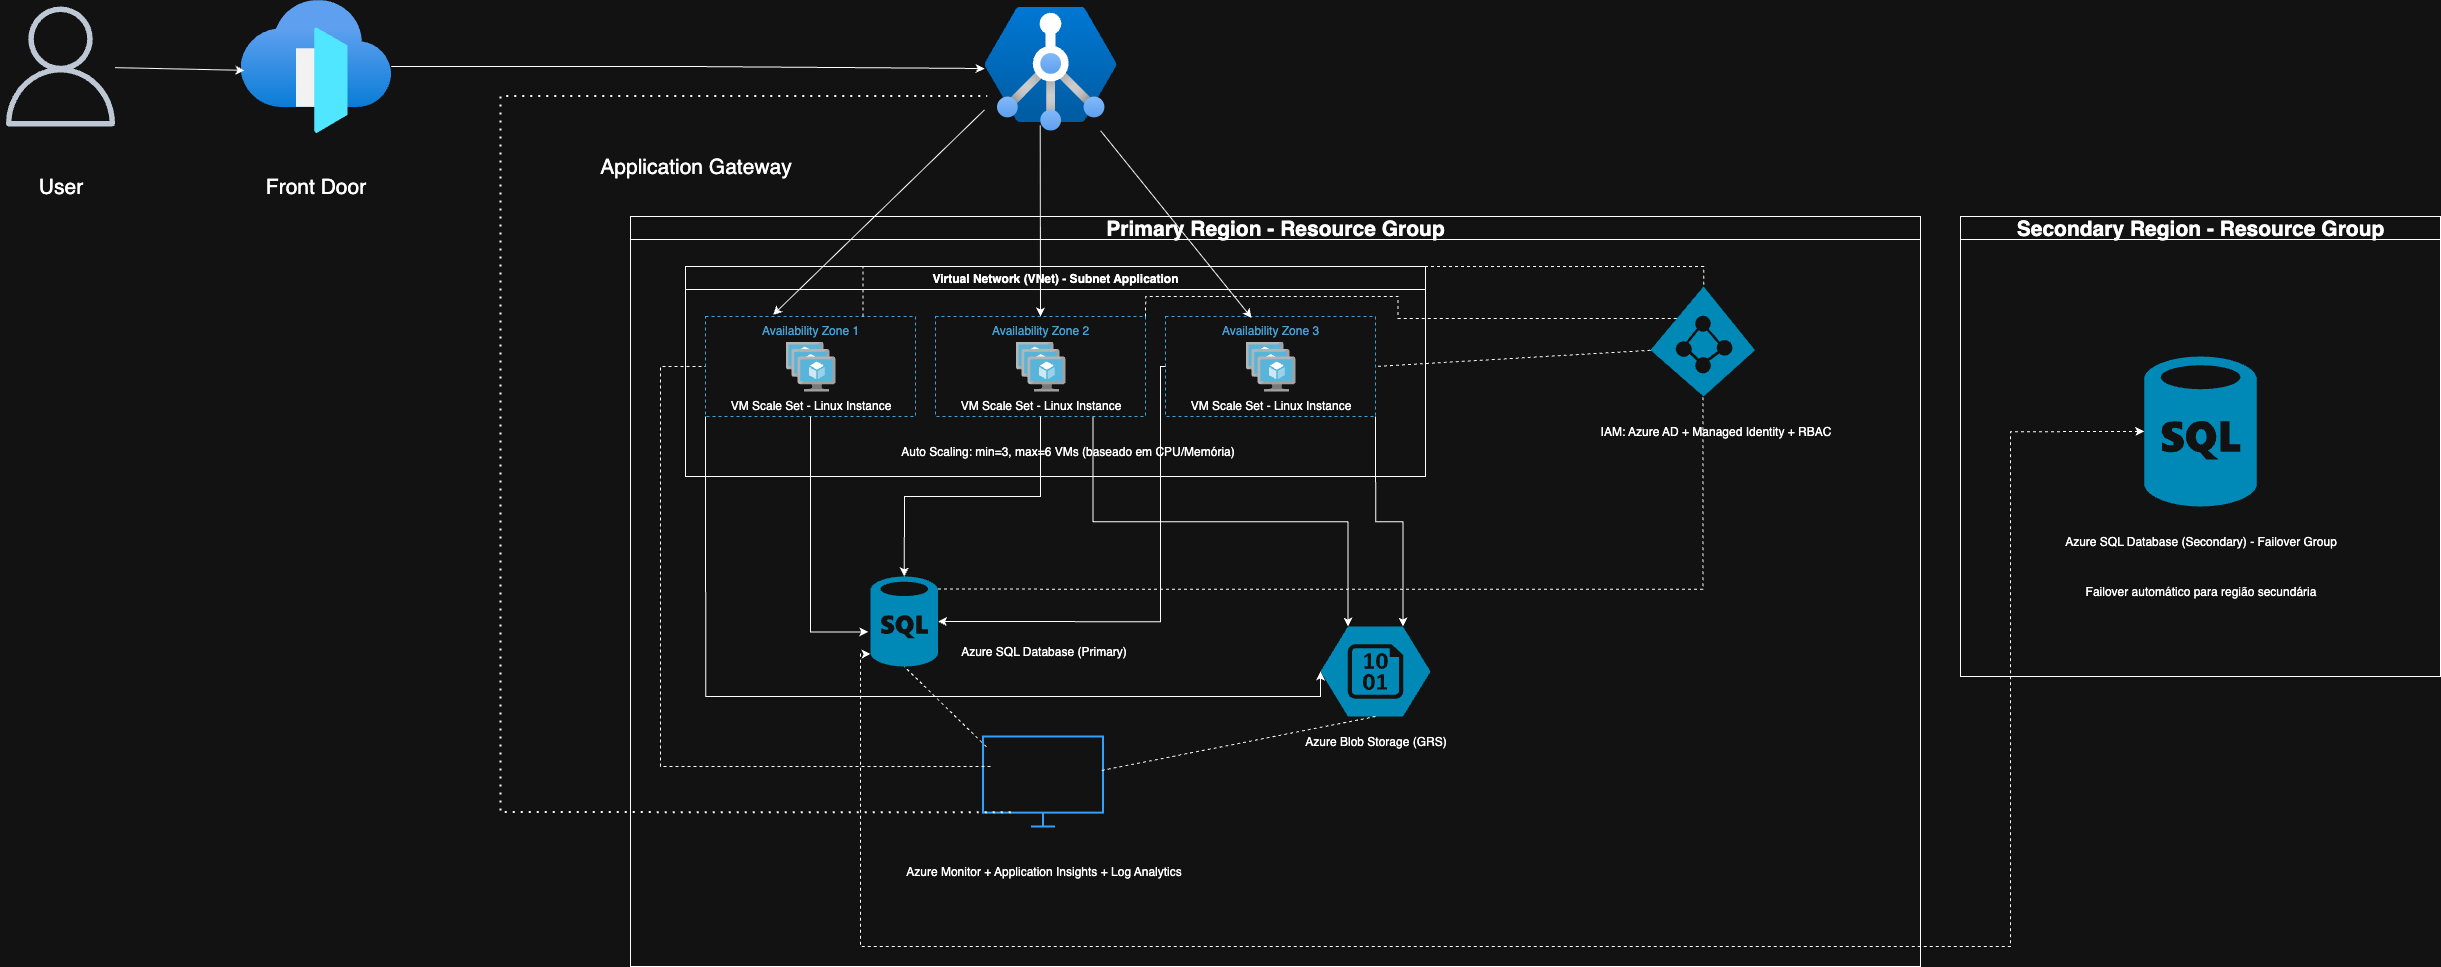

The diagram above was exported from draw.io. Its source (the exported page's mxGraphModel, read from the mxfile embedded in the PNG):
<mxGraphModel dx="7308" dy="4504" grid="1" gridSize="10" guides="1" tooltips="1" connect="1" arrows="1" fold="1" page="1" pageScale="1" pageWidth="850" pageHeight="1100" math="0" shadow="0">
  <root>
    <mxCell id="0" />
    <mxCell id="1" parent="0" />
    <mxCell id="-6swrkzqvTbWPOndeZrE-77" value="" style="sketch=0;outlineConnect=0;fontColor=#232F3E;gradientColor=none;fillColor=#232F3D;strokeColor=none;dashed=0;verticalLabelPosition=bottom;verticalAlign=top;align=center;html=1;fontSize=12;fontStyle=0;aspect=fixed;pointerEvents=1;shape=mxgraph.aws4.user;" vertex="1" parent="1">
      <mxGeometry x="-3190" y="-2120" width="120" height="120" as="geometry" />
    </mxCell>
    <mxCell id="-6swrkzqvTbWPOndeZrE-82" style="edgeStyle=orthogonalEdgeStyle;rounded=0;orthogonalLoop=1;jettySize=auto;html=1;" edge="1" parent="1" source="-6swrkzqvTbWPOndeZrE-78" target="-6swrkzqvTbWPOndeZrE-80">
      <mxGeometry relative="1" as="geometry" />
    </mxCell>
    <mxCell id="-6swrkzqvTbWPOndeZrE-78" value="" style="image;aspect=fixed;html=1;points=[];align=center;fontSize=12;image=img/lib/azure2/networking/Front_Doors.svg;" vertex="1" parent="1">
      <mxGeometry x="-2950" y="-2126.4700000000003" width="150.67" height="132.94" as="geometry" />
    </mxCell>
    <mxCell id="-6swrkzqvTbWPOndeZrE-79" value="" style="endArrow=classic;html=1;rounded=0;entryX=0.026;entryY=0.529;entryDx=0;entryDy=0;entryPerimeter=0;" edge="1" parent="1" source="-6swrkzqvTbWPOndeZrE-77" target="-6swrkzqvTbWPOndeZrE-78">
      <mxGeometry width="50" height="50" relative="1" as="geometry">
        <mxPoint x="-1930" y="-1080" as="sourcePoint" />
        <mxPoint x="-1880" y="-1130" as="targetPoint" />
        <Array as="points" />
      </mxGeometry>
    </mxCell>
    <mxCell id="-6swrkzqvTbWPOndeZrE-80" value="" style="image;aspect=fixed;html=1;points=[];align=center;fontSize=12;image=img/lib/azure2/networking/Application_Gateway_Containers.svg;" vertex="1" parent="1">
      <mxGeometry x="-2205.8" y="-2120" width="131.6" height="124.32" as="geometry" />
    </mxCell>
    <mxCell id="-6swrkzqvTbWPOndeZrE-83" value="&lt;font style=&quot;font-size: 21px;&quot;&gt;Application Gateway&lt;/font&gt;" style="text;html=1;align=center;verticalAlign=middle;resizable=0;points=[];autosize=1;strokeColor=none;fillColor=none;" vertex="1" parent="1">
      <mxGeometry x="-2600" y="-1980" width="210" height="40" as="geometry" />
    </mxCell>
    <mxCell id="-6swrkzqvTbWPOndeZrE-84" value="&lt;font style=&quot;font-size: 21px;&quot;&gt;Front Door&lt;/font&gt;" style="text;html=1;align=center;verticalAlign=middle;resizable=0;points=[];autosize=1;strokeColor=none;fillColor=none;" vertex="1" parent="1">
      <mxGeometry x="-2934.67" y="-1960" width="120" height="40" as="geometry" />
    </mxCell>
    <mxCell id="-6swrkzqvTbWPOndeZrE-85" value="&lt;font style=&quot;font-size: 21px;&quot;&gt;User&lt;/font&gt;" style="text;html=1;align=center;verticalAlign=middle;resizable=0;points=[];autosize=1;strokeColor=none;fillColor=none;" vertex="1" parent="1">
      <mxGeometry x="-3165" y="-1960" width="70" height="40" as="geometry" />
    </mxCell>
    <mxCell id="-6swrkzqvTbWPOndeZrE-86" value="&lt;font style=&quot;font-size: 21px;&quot;&gt;Primary Region -&amp;nbsp;&lt;/font&gt;&lt;font style=&quot;font-size: 21px;&quot;&gt;Resource Group&lt;/font&gt;" style="swimlane;whiteSpace=wrap;html=1;" vertex="1" parent="1">
      <mxGeometry x="-2560" y="-1910" width="1290" height="750" as="geometry" />
    </mxCell>
    <mxCell id="-6swrkzqvTbWPOndeZrE-88" value="Virtual Network (VNet) - Subnet Application" style="swimlane;whiteSpace=wrap;html=1;" vertex="1" parent="-6swrkzqvTbWPOndeZrE-86">
      <mxGeometry x="55" y="50" width="740" height="210" as="geometry" />
    </mxCell>
    <mxCell id="-6swrkzqvTbWPOndeZrE-89" value="Availability Zone 1" style="fillColor=none;strokeColor=#147EBA;dashed=1;verticalAlign=top;fontStyle=0;fontColor=#147EBA;whiteSpace=wrap;html=1;" vertex="1" parent="-6swrkzqvTbWPOndeZrE-88">
      <mxGeometry x="20" y="50" width="210" height="100" as="geometry" />
    </mxCell>
    <mxCell id="-6swrkzqvTbWPOndeZrE-93" value="VM Scale Set - Linux Instance" style="image;sketch=0;aspect=fixed;html=1;points=[];align=center;fontSize=12;image=img/lib/mscae/VM_Scale_Set.svg;" vertex="1" parent="-6swrkzqvTbWPOndeZrE-88">
      <mxGeometry x="100" y="75" width="50" height="50" as="geometry" />
    </mxCell>
    <mxCell id="-6swrkzqvTbWPOndeZrE-94" value="Availability Zone 2" style="fillColor=none;strokeColor=#147EBA;dashed=1;verticalAlign=top;fontStyle=0;fontColor=#147EBA;whiteSpace=wrap;html=1;" vertex="1" parent="-6swrkzqvTbWPOndeZrE-88">
      <mxGeometry x="250" y="50" width="210" height="100" as="geometry" />
    </mxCell>
    <mxCell id="-6swrkzqvTbWPOndeZrE-95" value="VM Scale Set - Linux Instance" style="image;sketch=0;aspect=fixed;html=1;points=[];align=center;fontSize=12;image=img/lib/mscae/VM_Scale_Set.svg;" vertex="1" parent="-6swrkzqvTbWPOndeZrE-88">
      <mxGeometry x="330" y="75" width="50" height="50" as="geometry" />
    </mxCell>
    <mxCell id="-6swrkzqvTbWPOndeZrE-96" value="Availability Zone 3" style="fillColor=none;strokeColor=#147EBA;dashed=1;verticalAlign=top;fontStyle=0;fontColor=#147EBA;whiteSpace=wrap;html=1;" vertex="1" parent="-6swrkzqvTbWPOndeZrE-88">
      <mxGeometry x="480" y="50" width="210" height="100" as="geometry" />
    </mxCell>
    <mxCell id="-6swrkzqvTbWPOndeZrE-97" value="VM Scale Set - Linux Instance" style="image;sketch=0;aspect=fixed;html=1;points=[];align=center;fontSize=12;image=img/lib/mscae/VM_Scale_Set.svg;" vertex="1" parent="-6swrkzqvTbWPOndeZrE-88">
      <mxGeometry x="560" y="75" width="50" height="50" as="geometry" />
    </mxCell>
    <mxCell id="-6swrkzqvTbWPOndeZrE-102" value="Auto Scaling: min=3, max=6 VMs (baseado em CPU/Memória)" style="text;html=1;align=center;verticalAlign=middle;whiteSpace=wrap;rounded=0;" vertex="1" parent="-6swrkzqvTbWPOndeZrE-88">
      <mxGeometry x="195" y="170" width="375" height="30" as="geometry" />
    </mxCell>
    <mxCell id="-6swrkzqvTbWPOndeZrE-129" style="edgeStyle=orthogonalEdgeStyle;rounded=0;orthogonalLoop=1;jettySize=auto;html=1;exitX=1;exitY=0.14;exitDx=0;exitDy=0;exitPerimeter=0;dashed=1;endArrow=none;endFill=0;" edge="1" parent="-6swrkzqvTbWPOndeZrE-86" source="-6swrkzqvTbWPOndeZrE-103" target="-6swrkzqvTbWPOndeZrE-122">
      <mxGeometry relative="1" as="geometry" />
    </mxCell>
    <mxCell id="-6swrkzqvTbWPOndeZrE-103" value="" style="verticalLabelPosition=bottom;html=1;verticalAlign=top;align=center;strokeColor=none;fillColor=#00BEF2;shape=mxgraph.azure.sql_database;" vertex="1" parent="-6swrkzqvTbWPOndeZrE-86">
      <mxGeometry x="240" y="360" width="67.5" height="90" as="geometry" />
    </mxCell>
    <mxCell id="-6swrkzqvTbWPOndeZrE-104" value="Azure SQL Database (Primary)" style="text;html=1;align=center;verticalAlign=middle;resizable=0;points=[];autosize=1;strokeColor=none;fillColor=none;" vertex="1" parent="-6swrkzqvTbWPOndeZrE-86">
      <mxGeometry x="317.5" y="420" width="190" height="30" as="geometry" />
    </mxCell>
    <mxCell id="-6swrkzqvTbWPOndeZrE-106" style="edgeStyle=orthogonalEdgeStyle;rounded=0;orthogonalLoop=1;jettySize=auto;html=1;exitX=0.5;exitY=1;exitDx=0;exitDy=0;entryX=-0.033;entryY=0.617;entryDx=0;entryDy=0;entryPerimeter=0;" edge="1" parent="-6swrkzqvTbWPOndeZrE-86" source="-6swrkzqvTbWPOndeZrE-89" target="-6swrkzqvTbWPOndeZrE-103">
      <mxGeometry relative="1" as="geometry">
        <Array as="points">
          <mxPoint x="180" y="416" />
        </Array>
      </mxGeometry>
    </mxCell>
    <mxCell id="-6swrkzqvTbWPOndeZrE-107" style="edgeStyle=orthogonalEdgeStyle;rounded=0;orthogonalLoop=1;jettySize=auto;html=1;exitX=0;exitY=0.5;exitDx=0;exitDy=0;entryX=1;entryY=0.5;entryDx=0;entryDy=0;entryPerimeter=0;" edge="1" parent="-6swrkzqvTbWPOndeZrE-86" source="-6swrkzqvTbWPOndeZrE-96" target="-6swrkzqvTbWPOndeZrE-103">
      <mxGeometry relative="1" as="geometry">
        <Array as="points">
          <mxPoint x="530" y="150" />
          <mxPoint x="530" y="405" />
        </Array>
      </mxGeometry>
    </mxCell>
    <mxCell id="-6swrkzqvTbWPOndeZrE-108" style="edgeStyle=orthogonalEdgeStyle;rounded=0;orthogonalLoop=1;jettySize=auto;html=1;exitX=0.5;exitY=1;exitDx=0;exitDy=0;entryX=0.5;entryY=0;entryDx=0;entryDy=0;entryPerimeter=0;" edge="1" parent="-6swrkzqvTbWPOndeZrE-86" source="-6swrkzqvTbWPOndeZrE-94" target="-6swrkzqvTbWPOndeZrE-103">
      <mxGeometry relative="1" as="geometry" />
    </mxCell>
    <mxCell id="-6swrkzqvTbWPOndeZrE-109" value="" style="verticalLabelPosition=bottom;html=1;verticalAlign=top;align=center;strokeColor=none;fillColor=#00BEF2;shape=mxgraph.azure.storage_blob;" vertex="1" parent="-6swrkzqvTbWPOndeZrE-86">
      <mxGeometry x="690" y="410" width="110" height="90" as="geometry" />
    </mxCell>
    <mxCell id="-6swrkzqvTbWPOndeZrE-110" value="Azure Blob Storage (GRS)" style="text;html=1;align=center;verticalAlign=middle;resizable=0;points=[];autosize=1;strokeColor=none;fillColor=none;" vertex="1" parent="-6swrkzqvTbWPOndeZrE-86">
      <mxGeometry x="665" y="510" width="160" height="30" as="geometry" />
    </mxCell>
    <mxCell id="-6swrkzqvTbWPOndeZrE-111" style="edgeStyle=orthogonalEdgeStyle;rounded=0;orthogonalLoop=1;jettySize=auto;html=1;exitX=0;exitY=1;exitDx=0;exitDy=0;entryX=0;entryY=0.5;entryDx=0;entryDy=0;entryPerimeter=0;" edge="1" parent="-6swrkzqvTbWPOndeZrE-86" source="-6swrkzqvTbWPOndeZrE-89" target="-6swrkzqvTbWPOndeZrE-109">
      <mxGeometry relative="1" as="geometry">
        <Array as="points">
          <mxPoint x="75" y="480" />
          <mxPoint x="690" y="480" />
        </Array>
      </mxGeometry>
    </mxCell>
    <mxCell id="-6swrkzqvTbWPOndeZrE-113" style="edgeStyle=orthogonalEdgeStyle;rounded=0;orthogonalLoop=1;jettySize=auto;html=1;exitX=0.75;exitY=1;exitDx=0;exitDy=0;entryX=0.25;entryY=0;entryDx=0;entryDy=0;entryPerimeter=0;" edge="1" parent="-6swrkzqvTbWPOndeZrE-86" source="-6swrkzqvTbWPOndeZrE-94" target="-6swrkzqvTbWPOndeZrE-109">
      <mxGeometry relative="1" as="geometry" />
    </mxCell>
    <mxCell id="-6swrkzqvTbWPOndeZrE-114" style="edgeStyle=orthogonalEdgeStyle;rounded=0;orthogonalLoop=1;jettySize=auto;html=1;exitX=1;exitY=1;exitDx=0;exitDy=0;entryX=0.75;entryY=0;entryDx=0;entryDy=0;entryPerimeter=0;" edge="1" parent="-6swrkzqvTbWPOndeZrE-86" source="-6swrkzqvTbWPOndeZrE-96" target="-6swrkzqvTbWPOndeZrE-109">
      <mxGeometry relative="1" as="geometry" />
    </mxCell>
    <mxCell id="-6swrkzqvTbWPOndeZrE-115" value="" style="html=1;verticalLabelPosition=bottom;align=center;labelBackgroundColor=#ffffff;verticalAlign=top;strokeWidth=2;strokeColor=#0080F0;shadow=0;dashed=0;shape=mxgraph.ios7.icons.monitor;" vertex="1" parent="-6swrkzqvTbWPOndeZrE-86">
      <mxGeometry x="352.5" y="520" width="120" height="90" as="geometry" />
    </mxCell>
    <mxCell id="-6swrkzqvTbWPOndeZrE-116" value="Azure Monitor + Application Insights + Log Analytics" style="text;html=1;align=center;verticalAlign=middle;resizable=0;points=[];autosize=1;strokeColor=none;fillColor=none;" vertex="1" parent="-6swrkzqvTbWPOndeZrE-86">
      <mxGeometry x="262.5" y="640" width="300" height="30" as="geometry" />
    </mxCell>
    <mxCell id="-6swrkzqvTbWPOndeZrE-117" value="" style="endArrow=none;dashed=1;html=1;rounded=0;entryX=0;entryY=0.5;entryDx=0;entryDy=0;exitX=0.063;exitY=0.333;exitDx=0;exitDy=0;exitPerimeter=0;edgeStyle=orthogonalEdgeStyle;" edge="1" parent="-6swrkzqvTbWPOndeZrE-86" source="-6swrkzqvTbWPOndeZrE-115" target="-6swrkzqvTbWPOndeZrE-89">
      <mxGeometry width="50" height="50" relative="1" as="geometry">
        <mxPoint x="20" y="390" as="sourcePoint" />
        <mxPoint x="70" y="340" as="targetPoint" />
        <Array as="points">
          <mxPoint x="30" y="550" />
          <mxPoint x="30" y="150" />
        </Array>
      </mxGeometry>
    </mxCell>
    <mxCell id="-6swrkzqvTbWPOndeZrE-118" value="" style="endArrow=none;dashed=1;html=1;rounded=0;entryX=0.5;entryY=1;entryDx=0;entryDy=0;entryPerimeter=0;exitX=0.028;exitY=0.114;exitDx=0;exitDy=0;exitPerimeter=0;" edge="1" parent="-6swrkzqvTbWPOndeZrE-86" source="-6swrkzqvTbWPOndeZrE-115" target="-6swrkzqvTbWPOndeZrE-103">
      <mxGeometry width="50" height="50" relative="1" as="geometry">
        <mxPoint x="20" y="390" as="sourcePoint" />
        <mxPoint x="70" y="340" as="targetPoint" />
      </mxGeometry>
    </mxCell>
    <mxCell id="-6swrkzqvTbWPOndeZrE-120" value="" style="endArrow=none;dashed=1;html=1;rounded=0;entryX=0.5;entryY=1;entryDx=0;entryDy=0;entryPerimeter=0;exitX=0.99;exitY=0.377;exitDx=0;exitDy=0;exitPerimeter=0;" edge="1" parent="-6swrkzqvTbWPOndeZrE-86" source="-6swrkzqvTbWPOndeZrE-115" target="-6swrkzqvTbWPOndeZrE-109">
      <mxGeometry width="50" height="50" relative="1" as="geometry">
        <mxPoint x="30" y="390" as="sourcePoint" />
        <mxPoint x="80" y="340" as="targetPoint" />
      </mxGeometry>
    </mxCell>
    <mxCell id="-6swrkzqvTbWPOndeZrE-122" value="" style="verticalLabelPosition=bottom;html=1;verticalAlign=top;align=center;strokeColor=none;fillColor=#00BEF2;shape=mxgraph.azure.azure_active_directory;" vertex="1" parent="-6swrkzqvTbWPOndeZrE-86">
      <mxGeometry x="1020" y="70" width="104.5" height="110" as="geometry" />
    </mxCell>
    <mxCell id="-6swrkzqvTbWPOndeZrE-124" value="IAM: Azure AD + Managed Identity + RBAC" style="text;html=1;align=center;verticalAlign=middle;resizable=0;points=[];autosize=1;strokeColor=none;fillColor=none;" vertex="1" parent="-6swrkzqvTbWPOndeZrE-86">
      <mxGeometry x="960" y="200" width="250" height="30" as="geometry" />
    </mxCell>
    <mxCell id="-6swrkzqvTbWPOndeZrE-126" value="" style="endArrow=none;dashed=1;html=1;rounded=0;entryX=1;entryY=0.5;entryDx=0;entryDy=0;exitX=0;exitY=0.58;exitDx=0;exitDy=0;exitPerimeter=0;" edge="1" parent="-6swrkzqvTbWPOndeZrE-86" source="-6swrkzqvTbWPOndeZrE-122" target="-6swrkzqvTbWPOndeZrE-96">
      <mxGeometry width="50" height="50" relative="1" as="geometry">
        <mxPoint x="450" y="390" as="sourcePoint" />
        <mxPoint x="500" y="340" as="targetPoint" />
      </mxGeometry>
    </mxCell>
    <mxCell id="-6swrkzqvTbWPOndeZrE-127" style="edgeStyle=orthogonalEdgeStyle;rounded=0;orthogonalLoop=1;jettySize=auto;html=1;exitX=1;exitY=0;exitDx=0;exitDy=0;entryX=0.25;entryY=0.29;entryDx=0;entryDy=0;entryPerimeter=0;dashed=1;endArrow=none;endFill=0;" edge="1" parent="-6swrkzqvTbWPOndeZrE-86" source="-6swrkzqvTbWPOndeZrE-94" target="-6swrkzqvTbWPOndeZrE-122">
      <mxGeometry relative="1" as="geometry" />
    </mxCell>
    <mxCell id="-6swrkzqvTbWPOndeZrE-128" style="edgeStyle=orthogonalEdgeStyle;rounded=0;orthogonalLoop=1;jettySize=auto;html=1;exitX=0.75;exitY=0;exitDx=0;exitDy=0;entryX=0.51;entryY=0;entryDx=0;entryDy=0;entryPerimeter=0;endArrow=none;endFill=0;dashed=1;" edge="1" parent="-6swrkzqvTbWPOndeZrE-86" source="-6swrkzqvTbWPOndeZrE-89" target="-6swrkzqvTbWPOndeZrE-122">
      <mxGeometry relative="1" as="geometry" />
    </mxCell>
    <mxCell id="-6swrkzqvTbWPOndeZrE-99" value="" style="endArrow=classic;html=1;rounded=0;entryX=0.41;entryY=0.013;entryDx=0;entryDy=0;entryPerimeter=0;" edge="1" parent="1" source="-6swrkzqvTbWPOndeZrE-80" target="-6swrkzqvTbWPOndeZrE-96">
      <mxGeometry width="50" height="50" relative="1" as="geometry">
        <mxPoint x="-2050" y="-1780" as="sourcePoint" />
        <mxPoint x="-2000" y="-1830" as="targetPoint" />
      </mxGeometry>
    </mxCell>
    <mxCell id="-6swrkzqvTbWPOndeZrE-100" value="" style="endArrow=classic;html=1;rounded=0;exitX=-0.002;exitY=0.832;exitDx=0;exitDy=0;exitPerimeter=0;entryX=0.322;entryY=-0.016;entryDx=0;entryDy=0;entryPerimeter=0;" edge="1" parent="1" source="-6swrkzqvTbWPOndeZrE-80" target="-6swrkzqvTbWPOndeZrE-89">
      <mxGeometry width="50" height="50" relative="1" as="geometry">
        <mxPoint x="-2050" y="-1780" as="sourcePoint" />
        <mxPoint x="-2000" y="-1830" as="targetPoint" />
      </mxGeometry>
    </mxCell>
    <mxCell id="-6swrkzqvTbWPOndeZrE-101" value="" style="endArrow=classic;html=1;rounded=0;exitX=0.422;exitY=0.958;exitDx=0;exitDy=0;exitPerimeter=0;entryX=0.5;entryY=0;entryDx=0;entryDy=0;" edge="1" parent="1" source="-6swrkzqvTbWPOndeZrE-80" target="-6swrkzqvTbWPOndeZrE-94">
      <mxGeometry width="50" height="50" relative="1" as="geometry">
        <mxPoint x="-2050" y="-1780" as="sourcePoint" />
        <mxPoint x="-2000" y="-1830" as="targetPoint" />
      </mxGeometry>
    </mxCell>
    <mxCell id="-6swrkzqvTbWPOndeZrE-121" value="" style="endArrow=none;dashed=1;html=1;dashPattern=1 3;strokeWidth=2;rounded=0;entryX=0.019;entryY=0.719;entryDx=0;entryDy=0;entryPerimeter=0;exitX=0.232;exitY=0.841;exitDx=0;exitDy=0;exitPerimeter=0;edgeStyle=orthogonalEdgeStyle;" edge="1" parent="1" source="-6swrkzqvTbWPOndeZrE-115" target="-6swrkzqvTbWPOndeZrE-80">
      <mxGeometry width="50" height="50" relative="1" as="geometry">
        <mxPoint x="-2530" y="-1520" as="sourcePoint" />
        <mxPoint x="-2480" y="-1570" as="targetPoint" />
        <Array as="points">
          <mxPoint x="-2690" y="-1314" />
          <mxPoint x="-2690" y="-2031" />
        </Array>
      </mxGeometry>
    </mxCell>
    <mxCell id="-6swrkzqvTbWPOndeZrE-130" value="&lt;font style=&quot;font-size: 21px;&quot;&gt;Secondary Region -&amp;nbsp;&lt;/font&gt;&lt;font style=&quot;font-size: 21px;&quot;&gt;Resource Group&lt;/font&gt;" style="swimlane;whiteSpace=wrap;html=1;" vertex="1" parent="1">
      <mxGeometry x="-1230" y="-1910" width="480" height="460" as="geometry" />
    </mxCell>
    <mxCell id="-6swrkzqvTbWPOndeZrE-131" value="" style="verticalLabelPosition=bottom;html=1;verticalAlign=top;align=center;strokeColor=none;fillColor=#00BEF2;shape=mxgraph.azure.sql_database;" vertex="1" parent="-6swrkzqvTbWPOndeZrE-130">
      <mxGeometry x="183.75" y="140" width="112.5" height="150" as="geometry" />
    </mxCell>
    <mxCell id="-6swrkzqvTbWPOndeZrE-132" value="Azure SQL Database (Secondary) - Failover Group" style="text;html=1;align=center;verticalAlign=middle;resizable=0;points=[];autosize=1;strokeColor=none;fillColor=none;" vertex="1" parent="-6swrkzqvTbWPOndeZrE-130">
      <mxGeometry x="90" y="310" width="300" height="30" as="geometry" />
    </mxCell>
    <mxCell id="-6swrkzqvTbWPOndeZrE-134" value="Failover automático para região secundária" style="text;html=1;align=center;verticalAlign=middle;resizable=0;points=[];autosize=1;strokeColor=none;fillColor=none;" vertex="1" parent="-6swrkzqvTbWPOndeZrE-130">
      <mxGeometry x="115" y="360" width="250" height="30" as="geometry" />
    </mxCell>
    <mxCell id="-6swrkzqvTbWPOndeZrE-133" style="edgeStyle=orthogonalEdgeStyle;rounded=0;orthogonalLoop=1;jettySize=auto;html=1;exitX=0;exitY=0.5;exitDx=0;exitDy=0;exitPerimeter=0;entryX=0;entryY=0.86;entryDx=0;entryDy=0;entryPerimeter=0;startArrow=classic;startFill=1;dashed=1;" edge="1" parent="1" source="-6swrkzqvTbWPOndeZrE-131" target="-6swrkzqvTbWPOndeZrE-103">
      <mxGeometry relative="1" as="geometry">
        <Array as="points">
          <mxPoint x="-1180" y="-1695" />
          <mxPoint x="-1180" y="-1180" />
          <mxPoint x="-2330" y="-1180" />
          <mxPoint x="-2330" y="-1473" />
        </Array>
      </mxGeometry>
    </mxCell>
  </root>
</mxGraphModel>